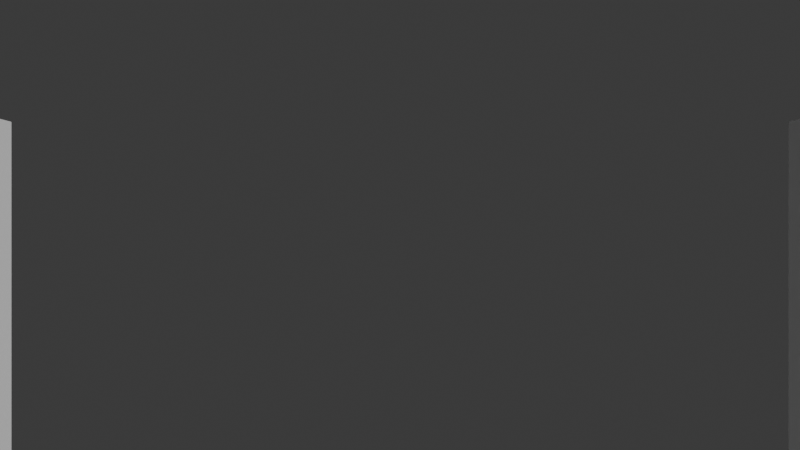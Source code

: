 # Source: BasicArms.blend  (saved by Blender 4.5.90; exported with 4.5.12 LTS)
import bpy
from mathutils import Matrix  # noqa: F401  (used for matrix-valued properties, if any)

bpy.ops.wm.read_factory_settings(use_empty=True)
scene = bpy.context.scene
scene.name = 'Scene'

# ---- collections
col_collection = bpy.data.collections.new('Collection'); scene.collection.children.link(col_collection)

# ---- world
world_world = bpy.data.worlds.new('World'); scene.world = world_world
world_world.use_nodes = True; world_world.node_tree.nodes.clear()
_N = world_world.node_tree.nodes; _L = world_world.node_tree.links
n0 = _N.new('ShaderNodeOutputWorld'); n0.name = 'World Output'; n0.location = (200, 100)
n1 = _N.new('ShaderNodeBackground'); n1.name = 'Background'; n1.location = (-200, 100)
n1.inputs[0].default_value = (0.05088, 0.05088, 0.05088, 1.0)
_L.new(n1.outputs[0], n0.inputs[0])
n0.is_active_output = True
world_world.color = (0.05088, 0.05088, 0.05088)
world_world.sun_shadow_jitter_overblur = 0.0

# ---- cameras
cam_camera = bpy.data.cameras.new('Camera')
cam_camera.lens = 19.64
cam_camera.lens_unit = 'FOV'

# ---- meshes
me_cube_001 = bpy.data.meshes.new('Cube.001')
me_cube_001.from_pydata([(0.1629, -0.01903, -0.1526), (0.1629, -0.01903, 0.1591), (0.1629, 0.06074, -0.1526), (0.1629, 0.06074, 0.1591), (0.2427, -0.01903, -0.1526), (0.2427, -0.01903, 0.1591), (0.2427, 0.06074, -0.1526), (0.2427, 0.06074, 0.1591), (0.1648, 0.04374, -0.1851), (0.1648, -0.2594, -0.1851), (0.1648, 0.04374, -0.1092), (0.1648, -0.2594, -0.1092), (0.2408, 0.04374, -0.1851), (0.2408, -0.2594, -0.1851), (0.2408, 0.04374, -0.1092), (0.2408, -0.2594, -0.1092), (0.1523, -0.2594, -0.1976), (0.1523, -0.2594, -0.09665), (0.2533, -0.2594, -0.1976), (0.2533, -0.2594, -0.09665), (0.1523, -0.3761, -0.1976), (0.1523, -0.3761, -0.09665), (0.2522, -0.3761, -0.09665), (0.2522, -0.3761, -0.1976), (0.138, -0.2769, -0.1683), (0.138, -0.2769, -0.08429), (0.2045, -0.2769, -0.1683), (0.2045, -0.2769, -0.08429), (0.138, -0.3125, -0.1683), (0.138, -0.3125, -0.08429), (0.2045, -0.3125, -0.08429), (0.2045, -0.3125, -0.1683)], [], [(0, 1, 3, 2), (2, 3, 7, 6), (6, 7, 5, 4), (4, 5, 1, 0), (2, 6, 4, 0), (7, 3, 1, 5), (8, 9, 11, 10), (10, 11, 15, 14), (14, 15, 13, 12), (12, 13, 9, 8), (10, 14, 12, 8), (15, 11, 9, 13), (19, 18, 16, 17), (22, 21, 20, 23), (19, 17, 21, 22), (18, 19, 22, 23), (17, 16, 20, 21), (16, 18, 23, 20), (27, 26, 24, 25), (30, 29, 28, 31), (26, 31, 28, 24), (25, 29, 30, 27), (27, 30, 31, 26), (24, 28, 29, 25)])
_uv = me_cube_001.uv_layers.new(name='UVMap')
_uv.uv.foreach_set('vector', [0.3998, 0.0, 0.625, 0.0, 0.625, 0.25, 0.3998, 0.25, 0.3998, 0.25, 0.625, 0.25, 0.625, 0.5, 0.3998, 0.5, 0.3998, 0.5, 0.625, 0.5, 0.625, 0.75, 0.3998, 0.75, 0.3998, 0.75, 0.625, 0.75, 0.625, 1.0, 0.3998, 1.0, 0.125, 0.5, 0.3998, 0.5, 0.3998, 0.75, 0.125, 0.75, 0.625, 0.5, 0.875, 0.5, 0.875, 0.75, 0.625, 0.75, 0.375, 0.0, 0.5589, 0.0, 0.5589, 0.25, 0.375, 0.25, 0.375, 0.25, 0.5589, 0.25, 0.5589, 0.5, 0.375, 0.5, 0.375, 0.5, 0.5589, 0.5, 0.5589, 0.75, 0.375, 0.75, 0.375, 0.75, 0.5589, 0.75, 0.5589, 1.0, 0.375, 1.0, 0.125, 0.5, 0.375, 0.5, 0.375, 0.75, 0.125, 0.75, 0.5589, 0.5, 0.875, 0.5, 0.875, 0.75, 0.5589, 0.75, 0.5589, 0.5, 0.5589, 0.75, 0.875, 0.75, 0.875, 0.5, 0.619, 0.5, 0.875, 0.5, 0.875, 0.75, 0.619, 0.75, 0.5589, 0.5, 0.875, 0.5, 0.875, 0.5, 0.619, 0.5, 0.5589, 0.75, 0.5589, 0.5, 0.619, 0.5, 0.619, 0.75, 0.875, 0.5, 0.875, 0.75, 0.875, 0.75, 0.875, 0.5, 0.875, 0.75, 0.5589, 0.75, 0.619, 0.75, 0.875, 0.75, 0.5589, 0.5, 0.5589, 0.75, 0.875, 0.75, 0.875, 0.5, 0.5589, 0.5, 0.875, 0.5, 0.875, 0.75, 0.5589, 0.75, 0.5589, 0.75, 0.5589, 0.75, 0.875, 0.75, 0.875, 0.75, 0.875, 0.5, 0.875, 0.5, 0.5589, 0.5, 0.5589, 0.5, 0.5589, 0.5, 0.5589, 0.5, 0.5589, 0.75, 0.5589, 0.75, 0.875, 0.75, 0.875, 0.75, 0.875, 0.5, 0.875, 0.5])
me_cube_001.update()
arm_metarig = bpy.data.armatures.new('metarig')  # bones are not reproduced

# ---- objects
ob_armsrig = bpy.data.objects.new('ArmsRig', arm_metarig)
ob_cube_001 = bpy.data.objects.new('Cube.001', me_cube_001)
ob_camera = bpy.data.objects.new('Camera', cam_camera)

# ---- transforms, parenting, visibility, modifiers, constraints
ob_armsrig.location = (0.0, 0.0, 0.0)
ob_cube_001.parent = ob_armsrig
ob_cube_001.location = (0.0, 0.0, 0.0)
_vg = ob_cube_001.vertex_groups.new(name='spine.003')
_vg = ob_cube_001.vertex_groups.new(name='shoulder.L')
_vg = ob_cube_001.vertex_groups.new(name='upper_arm.L')
_vg.add([0, 1, 2, 3, 4, 5, 6, 7], 1.0, 'REPLACE')
_vg = ob_cube_001.vertex_groups.new(name='forearm.L')
_vg.add([8, 9, 10, 11, 12, 13, 14, 15], 1.0, 'REPLACE')
_vg = ob_cube_001.vertex_groups.new(name='hand.L')
_vg.add([16, 17, 18, 19, 20, 21, 22, 23, 24, 25, 26, 27, 28, 29, 30, 31], 1.0, 'REPLACE')
_vg = ob_cube_001.vertex_groups.new(name='shoulder.R')
_vg = ob_cube_001.vertex_groups.new(name='upper_arm.R')
_vg = ob_cube_001.vertex_groups.new(name='forearm.R')
_vg = ob_cube_001.vertex_groups.new(name='hand.R')
_m = ob_cube_001.modifiers.new('Mirror', 'MIRROR')
_m = ob_cube_001.modifiers.new('Armature', 'ARMATURE')
_m.object = ob_armsrig
ob_camera.location = (0.0, 0.0, 0.0)
_c = ob_camera.constraints.new('COPY_LOCATION'); _c.name = 'Copy Location'
_c.active = False
_c.target = ob_armsrig
_c.subtarget = 'CamPos'
_c = ob_camera.constraints.new('COPY_ROTATION'); _c.name = 'Copy Rotation'
_c.target = ob_armsrig
_c.subtarget = 'CamRot'

# ---- collection membership
col_collection.objects.link(ob_armsrig)
col_collection.objects.link(ob_cube_001)
col_collection.objects.link(ob_camera)

# ---- scene / render settings (as saved in the file)
scene.camera = ob_camera
scene.frame_start = 1; scene.frame_end = 250; scene.frame_set(36)
scene.render.engine = 'BLENDER_EEVEE_NEXT'
scene.render.fps = 60
bpy.context.view_layer.update()

# ---- added for rendering (the .blend has no usable light): sun
light_auto_sun = bpy.data.lights.new('AutoSun', 'SUN')
light_auto_sun.energy = 3.0
light_auto_sun.angle = 0.0523599
ob_auto_sun = bpy.data.objects.new('AutoSun', light_auto_sun)
scene.collection.objects.link(ob_auto_sun)
ob_auto_sun.rotation_euler = (0.872665, 0.174533, 0.523599)
bpy.context.view_layer.update()
